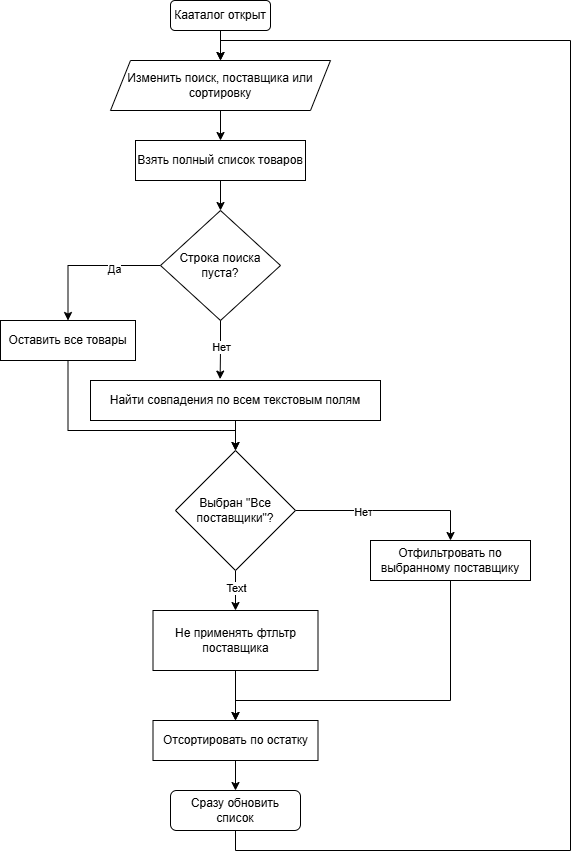

The diagram above was exported from draw.io. Its source (the exported page's mxGraphModel, read from the mxfile embedded in the PNG):
<mxGraphModel dx="564" dy="611" grid="1" gridSize="10" guides="1" tooltips="1" connect="1" arrows="1" fold="1" page="1" pageScale="1" pageWidth="827" pageHeight="1169" math="0" shadow="0">
  <root>
    <mxCell id="0" />
    <mxCell id="1" parent="0" />
    <mxCell id="uxHRMNhtGBLPK6wpC2A3-3" edge="1" parent="1" source="uxHRMNhtGBLPK6wpC2A3-1" style="edgeStyle=orthogonalEdgeStyle;rounded=0;orthogonalLoop=1;jettySize=auto;html=1;entryX=0.5;entryY=0;entryDx=0;entryDy=0;" target="uxHRMNhtGBLPK6wpC2A3-2">
      <mxGeometry relative="1" as="geometry" />
    </mxCell>
    <mxCell id="uxHRMNhtGBLPK6wpC2A3-1" parent="1" style="rounded=1;whiteSpace=wrap;html=1;" value="Кааталог открыт" vertex="1">
      <mxGeometry height="30" width="100" x="180" y="90" as="geometry" />
    </mxCell>
    <mxCell id="uxHRMNhtGBLPK6wpC2A3-5" edge="1" parent="1" source="uxHRMNhtGBLPK6wpC2A3-2" style="edgeStyle=orthogonalEdgeStyle;rounded=0;orthogonalLoop=1;jettySize=auto;html=1;entryX=0.5;entryY=0;entryDx=0;entryDy=0;" target="uxHRMNhtGBLPK6wpC2A3-4">
      <mxGeometry relative="1" as="geometry" />
    </mxCell>
    <mxCell id="uxHRMNhtGBLPK6wpC2A3-2" parent="1" style="shape=parallelogram;perimeter=parallelogramPerimeter;whiteSpace=wrap;html=1;fixedSize=1;" value="Изменить поиск, поставщика или сортировку" vertex="1">
      <mxGeometry height="50" width="220" x="120" y="150" as="geometry" />
    </mxCell>
    <mxCell id="uxHRMNhtGBLPK6wpC2A3-7" edge="1" parent="1" source="uxHRMNhtGBLPK6wpC2A3-4" style="edgeStyle=orthogonalEdgeStyle;rounded=0;orthogonalLoop=1;jettySize=auto;html=1;" target="uxHRMNhtGBLPK6wpC2A3-6">
      <mxGeometry relative="1" as="geometry" />
    </mxCell>
    <mxCell id="uxHRMNhtGBLPK6wpC2A3-4" parent="1" style="rounded=0;whiteSpace=wrap;html=1;" value="Взять полный список товаров" vertex="1">
      <mxGeometry height="40" width="170" x="145" y="230" as="geometry" />
    </mxCell>
    <mxCell id="uxHRMNhtGBLPK6wpC2A3-9" edge="1" parent="1" source="uxHRMNhtGBLPK6wpC2A3-6" style="edgeStyle=orthogonalEdgeStyle;rounded=0;orthogonalLoop=1;jettySize=auto;html=1;entryX=0.5;entryY=0;entryDx=0;entryDy=0;" target="uxHRMNhtGBLPK6wpC2A3-8">
      <mxGeometry relative="1" as="geometry" />
    </mxCell>
    <mxCell id="WjLEc6kFa4RTieSWXWei-1" connectable="0" parent="uxHRMNhtGBLPK6wpC2A3-9" style="edgeLabel;html=1;align=center;verticalAlign=middle;resizable=0;points=[];" value="Да" vertex="1">
      <mxGeometry relative="1" x="-0.3627" y="3" as="geometry">
        <mxPoint as="offset" />
      </mxGeometry>
    </mxCell>
    <mxCell id="uxHRMNhtGBLPK6wpC2A3-6" parent="1" style="rhombus;whiteSpace=wrap;html=1;" value="Строка поиска пуста?" vertex="1">
      <mxGeometry height="110" width="120" x="170" y="300" as="geometry" />
    </mxCell>
    <mxCell id="uxHRMNhtGBLPK6wpC2A3-24" edge="1" parent="1" source="uxHRMNhtGBLPK6wpC2A3-8" style="edgeStyle=orthogonalEdgeStyle;rounded=0;orthogonalLoop=1;jettySize=auto;html=1;entryX=0.5;entryY=0;entryDx=0;entryDy=0;exitX=0.5;exitY=1;exitDx=0;exitDy=0;" target="uxHRMNhtGBLPK6wpC2A3-15">
      <mxGeometry relative="1" as="geometry">
        <Array as="points">
          <mxPoint x="78" y="520" />
          <mxPoint x="245" y="520" />
        </Array>
      </mxGeometry>
    </mxCell>
    <mxCell id="uxHRMNhtGBLPK6wpC2A3-8" parent="1" style="rounded=0;whiteSpace=wrap;html=1;" value="Оставить все товары" vertex="1">
      <mxGeometry height="40" width="135" x="10" y="410" as="geometry" />
    </mxCell>
    <mxCell id="uxHRMNhtGBLPK6wpC2A3-16" edge="1" parent="1" source="uxHRMNhtGBLPK6wpC2A3-10" style="edgeStyle=orthogonalEdgeStyle;rounded=0;orthogonalLoop=1;jettySize=auto;html=1;" target="uxHRMNhtGBLPK6wpC2A3-15">
      <mxGeometry relative="1" as="geometry" />
    </mxCell>
    <mxCell id="uxHRMNhtGBLPK6wpC2A3-10" parent="1" style="rounded=0;whiteSpace=wrap;html=1;" value="Найти совпадения по всем текстовым полям" vertex="1">
      <mxGeometry height="40" width="290" x="100" y="470" as="geometry" />
    </mxCell>
    <mxCell id="uxHRMNhtGBLPK6wpC2A3-12" edge="1" parent="1" source="uxHRMNhtGBLPK6wpC2A3-6" style="edgeStyle=orthogonalEdgeStyle;rounded=0;orthogonalLoop=1;jettySize=auto;html=1;entryX=0.447;entryY=-0.035;entryDx=0;entryDy=0;entryPerimeter=0;" target="uxHRMNhtGBLPK6wpC2A3-10">
      <mxGeometry relative="1" as="geometry" />
    </mxCell>
    <mxCell id="WjLEc6kFa4RTieSWXWei-2" connectable="0" parent="uxHRMNhtGBLPK6wpC2A3-12" style="edgeLabel;html=1;align=center;verticalAlign=middle;resizable=0;points=[];" value="Нет" vertex="1">
      <mxGeometry relative="1" x="-0.1119" as="geometry">
        <mxPoint y="1" as="offset" />
      </mxGeometry>
    </mxCell>
    <mxCell id="uxHRMNhtGBLPK6wpC2A3-19" edge="1" parent="1" source="uxHRMNhtGBLPK6wpC2A3-15" style="edgeStyle=orthogonalEdgeStyle;rounded=0;orthogonalLoop=1;jettySize=auto;html=1;entryX=0.5;entryY=0;entryDx=0;entryDy=0;" target="uxHRMNhtGBLPK6wpC2A3-18">
      <mxGeometry relative="1" as="geometry" />
    </mxCell>
    <mxCell id="WjLEc6kFa4RTieSWXWei-3" connectable="0" parent="uxHRMNhtGBLPK6wpC2A3-19" style="edgeLabel;html=1;align=center;verticalAlign=middle;resizable=0;points=[];" value="Нет" vertex="1">
      <mxGeometry relative="1" x="-0.2757" y="-1" as="geometry">
        <mxPoint as="offset" />
      </mxGeometry>
    </mxCell>
    <mxCell id="uxHRMNhtGBLPK6wpC2A3-22" edge="1" parent="1" source="uxHRMNhtGBLPK6wpC2A3-15" style="edgeStyle=orthogonalEdgeStyle;rounded=0;orthogonalLoop=1;jettySize=auto;html=1;entryX=0.5;entryY=0;entryDx=0;entryDy=0;" target="uxHRMNhtGBLPK6wpC2A3-21">
      <mxGeometry relative="1" as="geometry" />
    </mxCell>
    <mxCell id="WjLEc6kFa4RTieSWXWei-4" connectable="0" parent="uxHRMNhtGBLPK6wpC2A3-22" style="edgeLabel;html=1;align=center;verticalAlign=middle;resizable=0;points=[];" value="Text" vertex="1">
      <mxGeometry relative="1" x="-0.14" as="geometry">
        <mxPoint as="offset" />
      </mxGeometry>
    </mxCell>
    <mxCell id="uxHRMNhtGBLPK6wpC2A3-15" parent="1" style="rhombus;whiteSpace=wrap;html=1;" value="Выбран &quot;Все поставщики&quot;?" vertex="1">
      <mxGeometry height="120" width="120" x="185" y="540" as="geometry" />
    </mxCell>
    <mxCell id="uxHRMNhtGBLPK6wpC2A3-28" edge="1" parent="1" source="uxHRMNhtGBLPK6wpC2A3-18" style="edgeStyle=orthogonalEdgeStyle;rounded=0;orthogonalLoop=1;jettySize=auto;html=1;entryX=0.5;entryY=0;entryDx=0;entryDy=0;exitX=0.5;exitY=1;exitDx=0;exitDy=0;" target="uxHRMNhtGBLPK6wpC2A3-26">
      <mxGeometry relative="1" as="geometry">
        <Array as="points">
          <mxPoint x="460" y="790" />
          <mxPoint x="245" y="790" />
        </Array>
      </mxGeometry>
    </mxCell>
    <mxCell id="uxHRMNhtGBLPK6wpC2A3-18" parent="1" style="rounded=0;whiteSpace=wrap;html=1;" value="Отфильтровать по выбранному поставщику" vertex="1">
      <mxGeometry height="40" width="160" x="380" y="630" as="geometry" />
    </mxCell>
    <mxCell id="uxHRMNhtGBLPK6wpC2A3-27" edge="1" parent="1" source="uxHRMNhtGBLPK6wpC2A3-21" style="edgeStyle=orthogonalEdgeStyle;rounded=0;orthogonalLoop=1;jettySize=auto;html=1;entryX=0.5;entryY=0;entryDx=0;entryDy=0;" target="uxHRMNhtGBLPK6wpC2A3-26">
      <mxGeometry relative="1" as="geometry" />
    </mxCell>
    <mxCell id="uxHRMNhtGBLPK6wpC2A3-21" parent="1" style="rounded=0;whiteSpace=wrap;html=1;" value="Не применять фтльтр поставщика" vertex="1">
      <mxGeometry height="60" width="165" x="162.5" y="700" as="geometry" />
    </mxCell>
    <mxCell id="uxHRMNhtGBLPK6wpC2A3-30" edge="1" parent="1" source="uxHRMNhtGBLPK6wpC2A3-26" style="edgeStyle=orthogonalEdgeStyle;rounded=0;orthogonalLoop=1;jettySize=auto;html=1;entryX=0.5;entryY=0;entryDx=0;entryDy=0;" target="uxHRMNhtGBLPK6wpC2A3-29">
      <mxGeometry relative="1" as="geometry" />
    </mxCell>
    <mxCell id="uxHRMNhtGBLPK6wpC2A3-26" parent="1" style="rounded=0;whiteSpace=wrap;html=1;" value="Отсортировать по остатку" vertex="1">
      <mxGeometry height="40" width="165" x="162.5" y="810" as="geometry" />
    </mxCell>
    <mxCell id="uxHRMNhtGBLPK6wpC2A3-31" edge="1" parent="1" source="uxHRMNhtGBLPK6wpC2A3-29" style="edgeStyle=orthogonalEdgeStyle;rounded=0;orthogonalLoop=1;jettySize=auto;html=1;entryX=0.5;entryY=0;entryDx=0;entryDy=0;exitX=0.5;exitY=1;exitDx=0;exitDy=0;" target="uxHRMNhtGBLPK6wpC2A3-2">
      <mxGeometry relative="1" as="geometry">
        <Array as="points">
          <mxPoint x="245" y="940" />
          <mxPoint x="580" y="940" />
          <mxPoint x="580" y="130" />
          <mxPoint x="230" y="130" />
        </Array>
      </mxGeometry>
    </mxCell>
    <mxCell id="uxHRMNhtGBLPK6wpC2A3-29" parent="1" style="rounded=1;whiteSpace=wrap;html=1;" value="Сразу обновить список" vertex="1">
      <mxGeometry height="40" width="130" x="180" y="880" as="geometry" />
    </mxCell>
  </root>
</mxGraphModel>